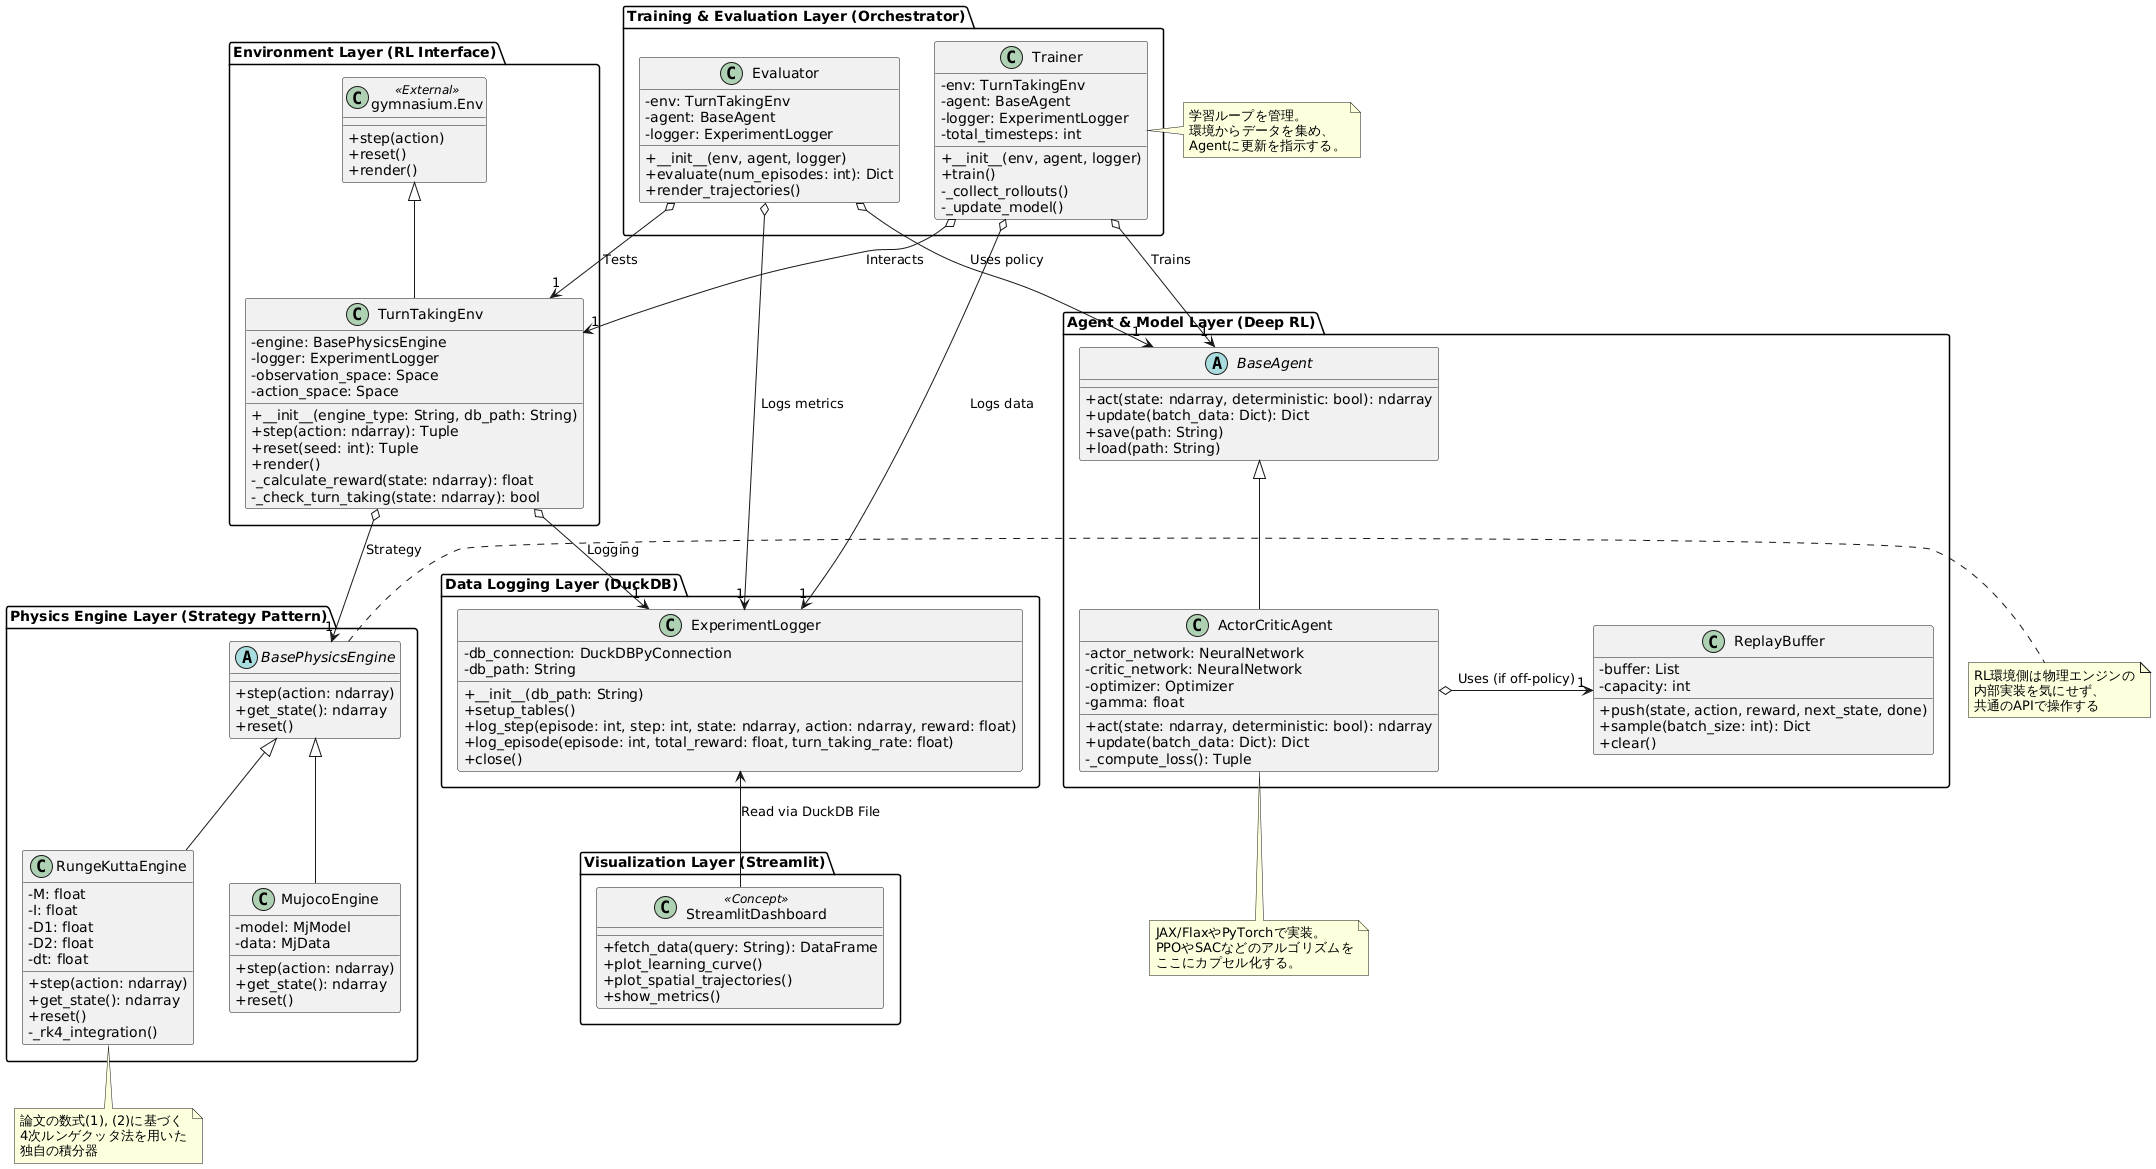

The diagram above was rendered by PlantUML. Its source (embedded in the PNG):
@startuml
skinparam classAttributeIconSize 0

package "Environment Layer (RL Interface)" {
    class "gymnasium.Env" as GymEnv <<External>> {
        + step(action)
        + reset()
        + render()
    }

    class TurnTakingEnv {
        - engine: BasePhysicsEngine
        - logger: ExperimentLogger
        - observation_space: Space
        - action_space: Space
        + __init__(engine_type: String, db_path: String)
        + step(action: ndarray): Tuple
        + reset(seed: int): Tuple
        + render()
        - _calculate_reward(state: ndarray): float
        - _check_turn_taking(state: ndarray): bool
    }
}

package "Physics Engine Layer (Strategy Pattern)" {
    abstract class BasePhysicsEngine {
        + step(action: ndarray)
        + get_state(): ndarray
        + reset()
    }

    class RungeKuttaEngine {
        - M: float
        - I: float
        - D1: float
        - D2: float
        - dt: float
        + step(action: ndarray)
        + get_state(): ndarray
        + reset()
        - _rk4_integration()
    }

    class MujocoEngine {
        - model: MjModel
        - data: MjData
        + step(action: ndarray)
        + get_state(): ndarray
        + reset()
    }
}

package "Data Logging Layer (DuckDB)" {
    class ExperimentLogger {
        - db_connection: DuckDBPyConnection
        - db_path: String
        + __init__(db_path: String)
        + setup_tables()
        + log_step(episode: int, step: int, state: ndarray, action: ndarray, reward: float)
        + log_episode(episode: int, total_reward: float, turn_taking_rate: float)
        + close()
    }
}

package "Visualization Layer (Streamlit)" {
    class StreamlitDashboard <<Concept>> {
        + fetch_data(query: String): DataFrame
        + plot_learning_curve()
        + plot_spatial_trajectories()
        + show_metrics()
    }
}

package "Training & Evaluation Layer (Orchestrator)" {
    class Trainer {
        - env: TurnTakingEnv
        - agent: BaseAgent
        - logger: ExperimentLogger
        - total_timesteps: int
        + __init__(env, agent, logger)
        + train()
        - _collect_rollouts()
        - _update_model()
    }

    class Evaluator {
        - env: TurnTakingEnv
        - agent: BaseAgent
        - logger: ExperimentLogger
        + __init__(env, agent, logger)
        + evaluate(num_episodes: int): Dict
        + render_trajectories()
    }
}

package "Agent & Model Layer (Deep RL)" {
    abstract class BaseAgent {
        + act(state: ndarray, deterministic: bool): ndarray
        + update(batch_data: Dict): Dict
        + save(path: String)
        + load(path: String)
    }

    class ActorCriticAgent {
        - actor_network: NeuralNetwork
        - critic_network: NeuralNetwork
        - optimizer: Optimizer
        - gamma: float
        + act(state: ndarray, deterministic: bool): ndarray
        + update(batch_data: Dict): Dict
        - _compute_loss(): Tuple
    }

    class ReplayBuffer {
        - buffer: List
        - capacity: int
        + push(state, action, reward, next_state, done)
        + sample(batch_size: int): Dict
        + clear()
    }
}

' Relationships
GymEnv <|-- TurnTakingEnv

TurnTakingEnv o--> "1" BasePhysicsEngine : Strategy
TurnTakingEnv o--> "1" ExperimentLogger : Logging

BasePhysicsEngine <|-- RungeKuttaEngine
BasePhysicsEngine <|-- MujocoEngine

ExperimentLogger <-- StreamlitDashboard : Read via DuckDB File

' Relationships for Training & Evaluation
Trainer o--> "1" TurnTakingEnv : Interacts
Trainer o--> "1" BaseAgent : Trains
Trainer o--> "1" ExperimentLogger : Logs data

Evaluator o--> "1" TurnTakingEnv : Tests
Evaluator o--> "1" BaseAgent : Uses policy
Evaluator o--> "1" ExperimentLogger : Logs metrics

' Relationships for Agent & Model
BaseAgent <|-- ActorCriticAgent
ActorCriticAgent o-> "1" ReplayBuffer : Uses (if off-policy)

note right of BasePhysicsEngine
  RL環境側は物理エンジンの
  内部実装を気にせず、
  共通のAPIで操作する
end note

note bottom of RungeKuttaEngine
  論文の数式(1), (2)に基づく
  4次ルンゲクッタ法を用いた
  独自の積分器
end note

note right of Trainer
  学習ループを管理。
  環境からデータを集め、
  Agentに更新を指示する。
end note

note bottom of ActorCriticAgent
  JAX/FlaxやPyTorchで実装。
  PPOやSACなどのアルゴリズムを
  ここにカプセル化する。
end note
@enduml